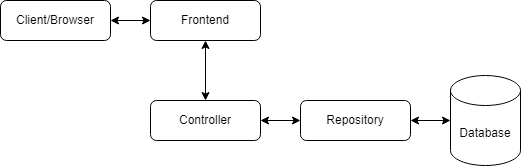

The diagram above was exported from draw.io. Its source (the exported page's mxGraphModel, read from the mxfile embedded in the PNG):
<mxGraphModel dx="739" dy="275" grid="1" gridSize="10" guides="1" tooltips="1" connect="1" arrows="1" fold="1" page="1" pageScale="1" pageWidth="850" pageHeight="1100" math="0" shadow="0">
  <root>
    <mxCell id="0" />
    <mxCell id="1" parent="0" />
    <mxCell id="Cl8W_3JyVM8O9qkEuIzJ-1" value="Frontend" style="rounded=1;whiteSpace=wrap;html=1;" vertex="1" parent="1">
      <mxGeometry x="230" y="80" width="110" height="40" as="geometry" />
    </mxCell>
    <mxCell id="Cl8W_3JyVM8O9qkEuIzJ-2" value="Client/Browser" style="rounded=1;whiteSpace=wrap;html=1;" vertex="1" parent="1">
      <mxGeometry x="80" y="80" width="110" height="40" as="geometry" />
    </mxCell>
    <mxCell id="Cl8W_3JyVM8O9qkEuIzJ-3" value="Controller" style="rounded=1;whiteSpace=wrap;html=1;" vertex="1" parent="1">
      <mxGeometry x="230" y="180" width="110" height="40" as="geometry" />
    </mxCell>
    <mxCell id="Cl8W_3JyVM8O9qkEuIzJ-6" value="Repository" style="rounded=1;whiteSpace=wrap;html=1;" vertex="1" parent="1">
      <mxGeometry x="380" y="180" width="110" height="40" as="geometry" />
    </mxCell>
    <mxCell id="Cl8W_3JyVM8O9qkEuIzJ-7" value="Database" style="shape=cylinder3;whiteSpace=wrap;html=1;boundedLbl=1;backgroundOutline=1;size=15;" vertex="1" parent="1">
      <mxGeometry x="530" y="155" width="70" height="90" as="geometry" />
    </mxCell>
    <mxCell id="Cl8W_3JyVM8O9qkEuIzJ-11" value="" style="endArrow=classic;startArrow=classic;html=1;rounded=0;entryX=0;entryY=0.5;entryDx=0;entryDy=0;" edge="1" parent="1" source="Cl8W_3JyVM8O9qkEuIzJ-2" target="Cl8W_3JyVM8O9qkEuIzJ-1">
      <mxGeometry width="50" height="50" relative="1" as="geometry">
        <mxPoint x="360" y="170" as="sourcePoint" />
        <mxPoint x="410" y="120" as="targetPoint" />
      </mxGeometry>
    </mxCell>
    <mxCell id="Cl8W_3JyVM8O9qkEuIzJ-12" value="" style="endArrow=classic;startArrow=classic;html=1;rounded=0;exitX=0.5;exitY=0;exitDx=0;exitDy=0;entryX=0.5;entryY=1;entryDx=0;entryDy=0;" edge="1" parent="1" source="Cl8W_3JyVM8O9qkEuIzJ-3" target="Cl8W_3JyVM8O9qkEuIzJ-1">
      <mxGeometry width="50" height="50" relative="1" as="geometry">
        <mxPoint x="360" y="170" as="sourcePoint" />
        <mxPoint x="410" y="120" as="targetPoint" />
      </mxGeometry>
    </mxCell>
    <mxCell id="Cl8W_3JyVM8O9qkEuIzJ-13" value="" style="endArrow=classic;startArrow=classic;html=1;rounded=0;exitX=1;exitY=0.5;exitDx=0;exitDy=0;entryX=0;entryY=0.5;entryDx=0;entryDy=0;" edge="1" parent="1" source="Cl8W_3JyVM8O9qkEuIzJ-3" target="Cl8W_3JyVM8O9qkEuIzJ-6">
      <mxGeometry width="50" height="50" relative="1" as="geometry">
        <mxPoint x="360" y="170" as="sourcePoint" />
        <mxPoint x="410" y="120" as="targetPoint" />
      </mxGeometry>
    </mxCell>
    <mxCell id="Cl8W_3JyVM8O9qkEuIzJ-14" value="" style="endArrow=classic;startArrow=classic;html=1;rounded=0;entryX=0;entryY=0.5;entryDx=0;entryDy=0;entryPerimeter=0;exitX=1;exitY=0.5;exitDx=0;exitDy=0;" edge="1" parent="1" source="Cl8W_3JyVM8O9qkEuIzJ-6" target="Cl8W_3JyVM8O9qkEuIzJ-7">
      <mxGeometry width="50" height="50" relative="1" as="geometry">
        <mxPoint x="360" y="170" as="sourcePoint" />
        <mxPoint x="410" y="120" as="targetPoint" />
      </mxGeometry>
    </mxCell>
  </root>
</mxGraphModel>